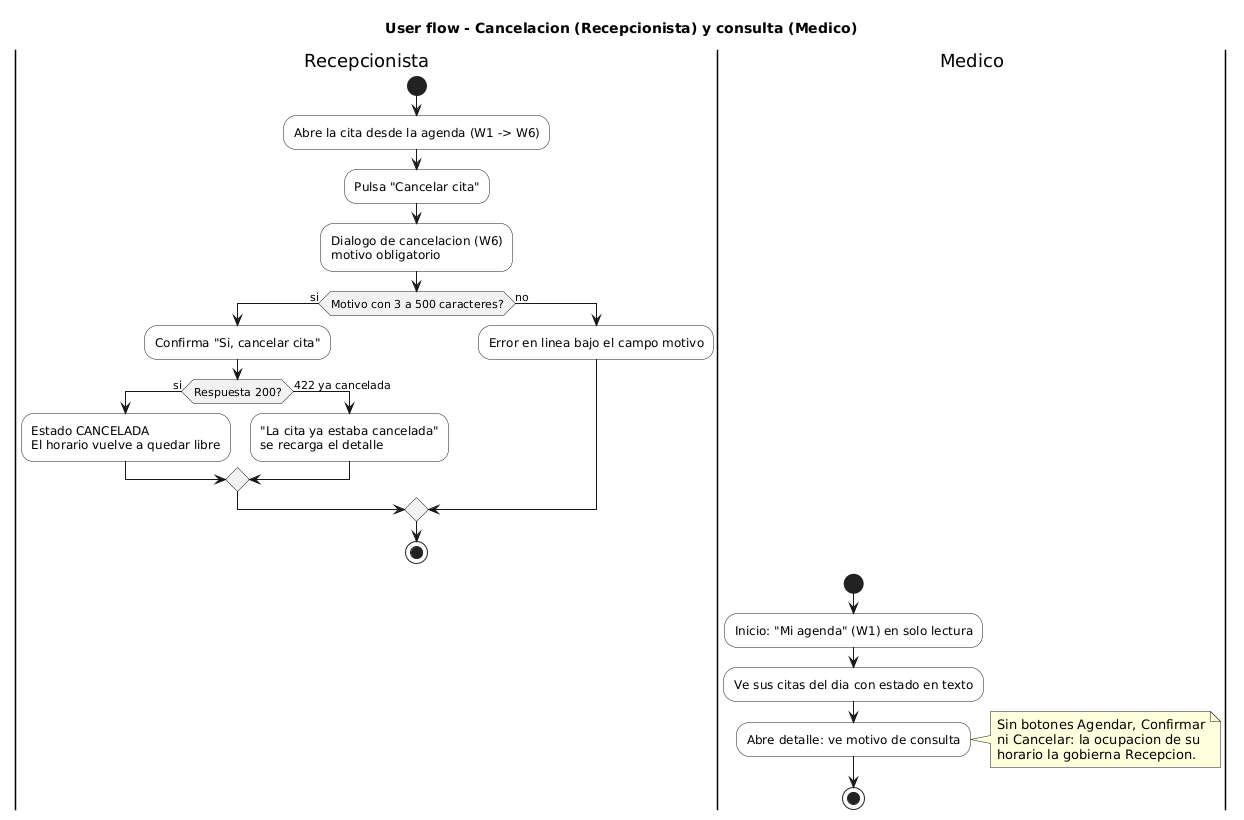

The diagram above was rendered by PlantUML. Its source (embedded in the PNG):
@startuml
title User flow - Cancelacion (Recepcionista) y consulta (Medico)

skinparam shadowing false
skinparam defaultFontName DejaVu Sans
skinparam ActivityBackgroundColor #FFFFFF
skinparam ActivityDiamondBackgroundColor #F2F2F2

|Recepcionista|
start
:Abre la cita desde la agenda (W1 -> W6);
:Pulsa "Cancelar cita";
:Dialogo de cancelacion (W6)\nmotivo obligatorio;
if (Motivo con 3 a 500 caracteres?) then (si)
  :Confirma "Si, cancelar cita";
  if (Respuesta 200?) then (si)
    :Estado CANCELADA\nEl horario vuelve a quedar libre;
  else (422 ya cancelada)
    :"La cita ya estaba cancelada"\nse recarga el detalle;
  endif
else (no)
  :Error en linea bajo el campo motivo;
endif
stop

|Medico|
start
:Inicio: "Mi agenda" (W1) en solo lectura;
:Ve sus citas del dia con estado en texto;
:Abre detalle: ve motivo de consulta;
note right
Sin botones Agendar, Confirmar
ni Cancelar: la ocupacion de su
horario la gobierna Recepcion.
end note
stop
@enduml